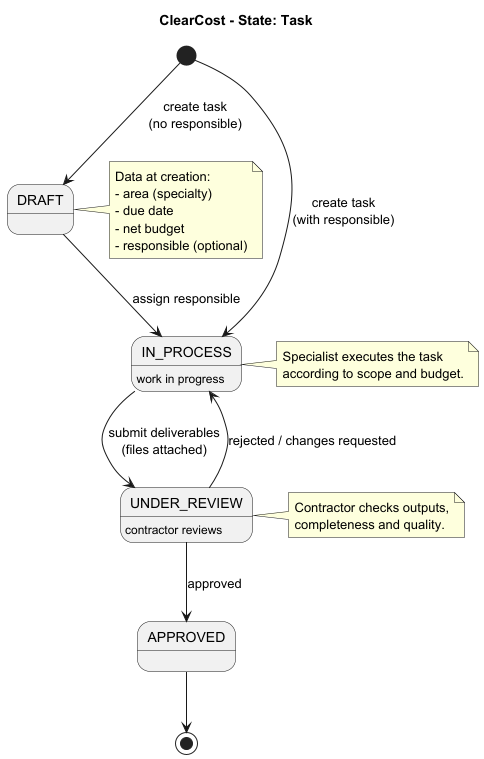

The diagram above was rendered by PlantUML. Its source (embedded in the PNG):
@startuml
title ClearCost - State: Task

[*] --> DRAFT : create task\n(no responsible)
[*] --> IN_PROCESS : create task\n(with responsible)

state DRAFT 
  note right
    Data at creation:
    - area (specialty)
    - due date
    - net budget
    - responsible (optional)
end note


DRAFT --> IN_PROCESS : assign responsible

state IN_PROCESS
IN_PROCESS : work in progress
note right of IN_PROCESS
  Specialist executes the task
  according to scope and budget.
end note

IN_PROCESS --> UNDER_REVIEW : submit deliverables\n(files attached)

state UNDER_REVIEW
UNDER_REVIEW : contractor reviews
note right of UNDER_REVIEW
  Contractor checks outputs,
  completeness and quality.
end note

UNDER_REVIEW --> IN_PROCESS : rejected / changes requested
UNDER_REVIEW --> APPROVED   : approved

APPROVED --> [*]
@enduml